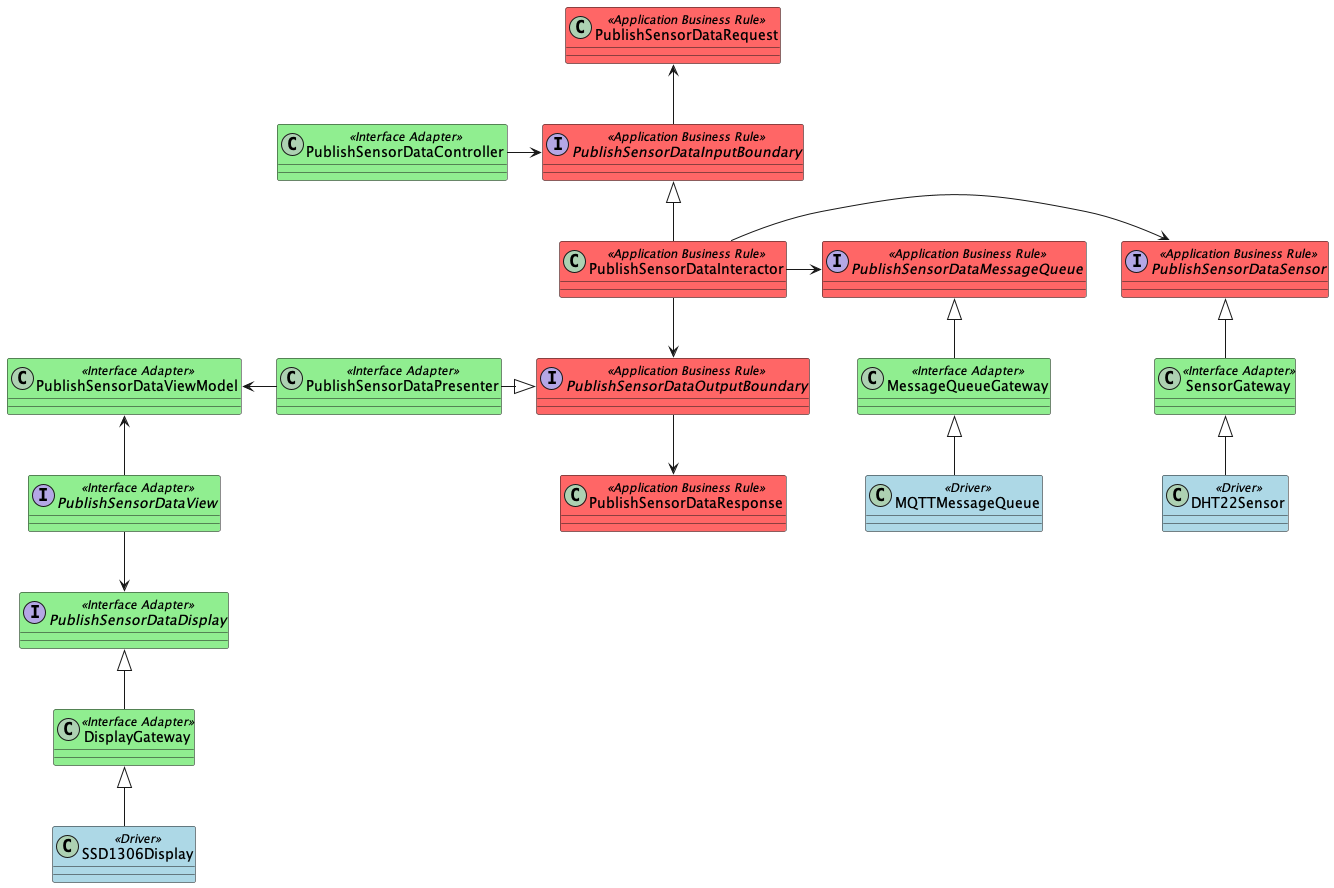

The diagram above was rendered by PlantUML. Its source (embedded in the PNG):
@startuml
'https://plantuml.com/class-diagram

skinparam class {
    BackgroundColor<<Application Business Rule>> #ff6666
    BackgroundColor<<Interface Adapter>> lightgreen
    BackgroundColor<<Driver>> lightblue
}

interface PublishSensorDataInputBoundary<<Application Business Rule>>
interface PublishSensorDataOutputBoundary<<Application Business Rule>>
class PublishSensorDataInteractor<<Application Business Rule>>
class PublishSensorDataRequest<<Application Business Rule>>
class PublishSensorDataResponse<<Application Business Rule>>
interface PublishSensorDataSensor<<Application Business Rule>>
interface PublishSensorDataMessageQueue<<Application Business Rule>>

class PublishSensorDataController<<Interface Adapter>>
interface PublishSensorDataDisplay<<Interface Adapter>>
class PublishSensorDataPresenter<<Interface Adapter>>
class PublishSensorDataViewModel<<Interface Adapter>>
interface PublishSensorDataView<<Interface Adapter>>
class DisplayGateway<<Interface Adapter>>
class MessageQueueGateway<<Interface Adapter>>
class SensorGateway<<Interface Adapter>>

class DHT22Sensor<<Driver>>
class MQTTMessageQueue<<Driver>>
class SSD1306Display<<Driver>>

PublishSensorDataController -> PublishSensorDataInputBoundary
PublishSensorDataInputBoundary <|-d- PublishSensorDataInteractor
PublishSensorDataInteractor -d-> PublishSensorDataOutputBoundary
PublishSensorDataPresenter -|> PublishSensorDataOutputBoundary
PublishSensorDataPresenter -l-> PublishSensorDataViewModel
PublishSensorDataViewModel <-d- PublishSensorDataView
PublishSensorDataView -d-> PublishSensorDataDisplay
PublishSensorDataDisplay <|-d- DisplayGateway
DisplayGateway <|-- SSD1306Display

PublishSensorDataInputBoundary -u-> PublishSensorDataRequest
PublishSensorDataOutputBoundary -d-> PublishSensorDataResponse

PublishSensorDataInteractor -> PublishSensorDataSensor
PublishSensorDataSensor <|-d- SensorGateway
SensorGateway <|-d- DHT22Sensor

PublishSensorDataInteractor -r-> PublishSensorDataMessageQueue
PublishSensorDataMessageQueue <|-d- MessageQueueGateway
MessageQueueGateway <|-d- MQTTMessageQueue

@enduml